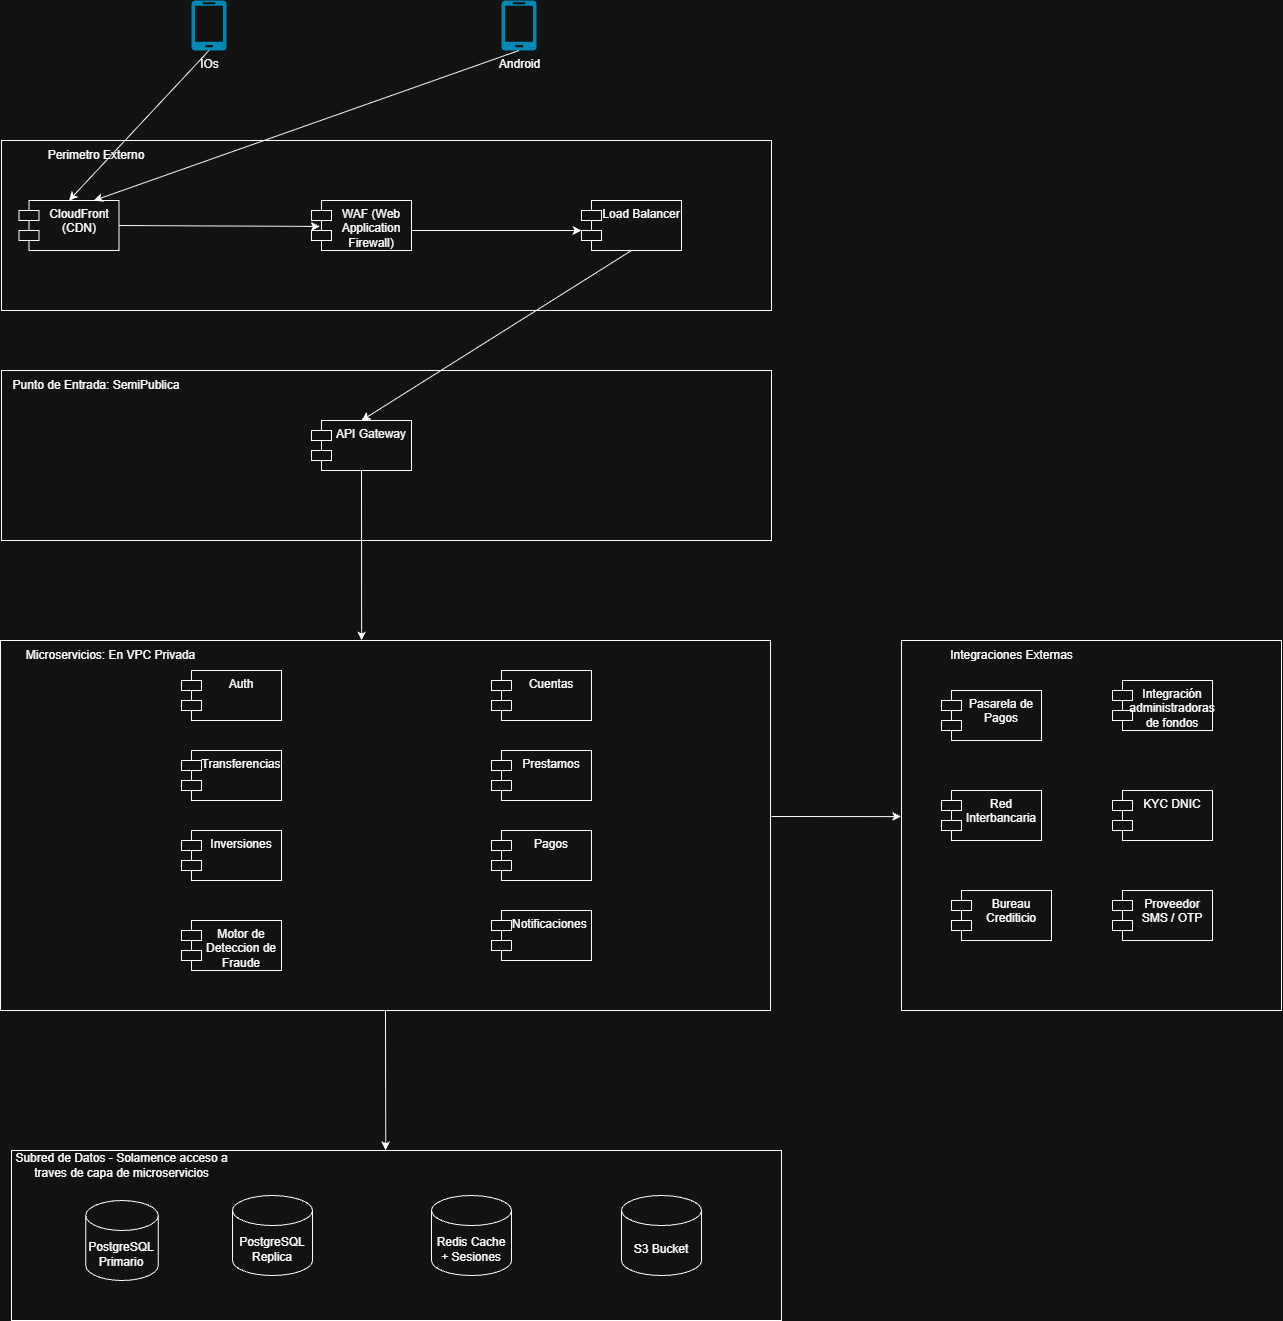

The diagram above was exported from draw.io. Its source (the exported page's mxGraphModel, read from the mxfile embedded in the PNG):
<mxGraphModel dx="2275" dy="905" grid="1" gridSize="10" guides="1" tooltips="1" connect="1" arrows="1" fold="1" page="1" pageScale="1" pageWidth="827" pageHeight="1169" math="0" shadow="0">
  <root>
    <mxCell id="0" />
    <mxCell id="1" parent="0" />
    <mxCell id="Kz21bb5bXgKDVVpMeSJz-14" parent="1" style="rounded=0;whiteSpace=wrap;html=1;" value="" vertex="1">
      <mxGeometry height="170" width="770" x="30" y="400" as="geometry" />
    </mxCell>
    <mxCell id="Kz21bb5bXgKDVVpMeSJz-7" parent="1" style="rounded=0;whiteSpace=wrap;html=1;" value="" vertex="1">
      <mxGeometry height="170" width="770" x="30" y="170" as="geometry" />
    </mxCell>
    <mxCell id="Kz21bb5bXgKDVVpMeSJz-1" parent="1" style="verticalLabelPosition=bottom;html=1;verticalAlign=top;align=center;strokeColor=none;fillColor=#00BEF2;shape=mxgraph.azure.mobile;pointerEvents=1;" value="IOs" vertex="1">
      <mxGeometry height="50" width="35" x="220" y="30" as="geometry" />
    </mxCell>
    <mxCell id="Kz21bb5bXgKDVVpMeSJz-2" parent="1" style="verticalLabelPosition=bottom;html=1;verticalAlign=top;align=center;strokeColor=none;fillColor=#00BEF2;shape=mxgraph.azure.mobile;pointerEvents=1;" value="Android&lt;div&gt;&lt;br&gt;&lt;/div&gt;" vertex="1">
      <mxGeometry height="50" width="35" x="530" y="30" as="geometry" />
    </mxCell>
    <mxCell id="Kz21bb5bXgKDVVpMeSJz-3" parent="1" style="shape=module;align=left;spacingLeft=20;align=center;verticalAlign=top;whiteSpace=wrap;html=1;" value="Load Balancer" vertex="1">
      <mxGeometry height="50" width="100" x="610" y="230" as="geometry" />
    </mxCell>
    <mxCell id="Kz21bb5bXgKDVVpMeSJz-4" parent="1" style="shape=module;align=left;spacingLeft=20;align=center;verticalAlign=top;whiteSpace=wrap;html=1;" value="WAF (Web Application Firewall)" vertex="1">
      <mxGeometry height="50" width="100" x="340" y="230" as="geometry" />
    </mxCell>
    <mxCell id="Kz21bb5bXgKDVVpMeSJz-5" parent="1" style="shape=module;align=left;spacingLeft=20;align=center;verticalAlign=top;whiteSpace=wrap;html=1;" value="CloudFront (CDN)" vertex="1">
      <mxGeometry height="50" width="100" x="47.5" y="230" as="geometry" />
    </mxCell>
    <mxCell id="Kz21bb5bXgKDVVpMeSJz-8" parent="1" style="text;html=1;whiteSpace=wrap;strokeColor=none;fillColor=none;align=center;verticalAlign=middle;rounded=0;" value="Perimetro Externo" vertex="1">
      <mxGeometry height="30" width="190" x="30" y="170" as="geometry" />
    </mxCell>
    <mxCell id="Kz21bb5bXgKDVVpMeSJz-9" edge="1" parent="1" source="Kz21bb5bXgKDVVpMeSJz-1" style="endArrow=classic;html=1;rounded=0;exitX=0.5;exitY=1;exitDx=0;exitDy=0;exitPerimeter=0;entryX=0.5;entryY=0;entryDx=0;entryDy=0;" target="Kz21bb5bXgKDVVpMeSJz-5" value="">
      <mxGeometry height="50" relative="1" width="50" as="geometry">
        <mxPoint x="390" y="320" as="sourcePoint" />
        <mxPoint x="440" y="270" as="targetPoint" />
      </mxGeometry>
    </mxCell>
    <mxCell id="Kz21bb5bXgKDVVpMeSJz-10" edge="1" parent="1" source="Kz21bb5bXgKDVVpMeSJz-2" style="endArrow=classic;html=1;rounded=0;exitX=0.5;exitY=1;exitDx=0;exitDy=0;exitPerimeter=0;entryX=0.75;entryY=0;entryDx=0;entryDy=0;" target="Kz21bb5bXgKDVVpMeSJz-5" value="">
      <mxGeometry height="50" relative="1" width="50" as="geometry">
        <mxPoint x="258" y="170" as="sourcePoint" />
        <mxPoint x="240" y="260" as="targetPoint" />
      </mxGeometry>
    </mxCell>
    <mxCell id="Kz21bb5bXgKDVVpMeSJz-11" edge="1" parent="1" source="Kz21bb5bXgKDVVpMeSJz-5" style="endArrow=classic;html=1;rounded=0;exitX=1;exitY=0.5;exitDx=0;exitDy=0;entryX=0.083;entryY=0.519;entryDx=0;entryDy=0;entryPerimeter=0;" target="Kz21bb5bXgKDVVpMeSJz-4" value="">
      <mxGeometry height="50" relative="1" width="50" as="geometry">
        <mxPoint x="390" y="320" as="sourcePoint" />
        <mxPoint x="440" y="270" as="targetPoint" />
      </mxGeometry>
    </mxCell>
    <mxCell id="Kz21bb5bXgKDVVpMeSJz-12" edge="1" parent="1" style="endArrow=classic;html=1;rounded=0;exitX=1;exitY=0.5;exitDx=0;exitDy=0;" value="">
      <mxGeometry height="50" relative="1" width="50" as="geometry">
        <mxPoint x="440" y="260" as="sourcePoint" />
        <mxPoint x="610" y="260" as="targetPoint" />
      </mxGeometry>
    </mxCell>
    <mxCell id="Kz21bb5bXgKDVVpMeSJz-13" parent="1" style="shape=module;align=left;spacingLeft=20;align=center;verticalAlign=top;whiteSpace=wrap;html=1;" value="API Gateway" vertex="1">
      <mxGeometry height="50" width="100" x="340" y="450" as="geometry" />
    </mxCell>
    <mxCell id="Kz21bb5bXgKDVVpMeSJz-15" parent="1" style="text;html=1;whiteSpace=wrap;strokeColor=none;fillColor=none;align=center;verticalAlign=middle;rounded=0;" value="Punto de Entrada: SemiPublica" vertex="1">
      <mxGeometry height="30" width="190" x="30" y="400" as="geometry" />
    </mxCell>
    <mxCell id="Kz21bb5bXgKDVVpMeSJz-16" edge="1" parent="1" source="Kz21bb5bXgKDVVpMeSJz-3" style="endArrow=classic;html=1;rounded=0;exitX=0.5;exitY=1;exitDx=0;exitDy=0;entryX=0.5;entryY=0;entryDx=0;entryDy=0;" target="Kz21bb5bXgKDVVpMeSJz-13" value="">
      <mxGeometry height="50" relative="1" width="50" as="geometry">
        <mxPoint x="490" y="330" as="sourcePoint" />
        <mxPoint x="550" y="420" as="targetPoint" />
      </mxGeometry>
    </mxCell>
    <mxCell id="Kz21bb5bXgKDVVpMeSJz-17" parent="1" style="rounded=0;whiteSpace=wrap;html=1;" value="&lt;span style=&quot;color: rgba(0, 0, 0, 0); font-family: monospace; font-size: 0px; text-align: start; white-space: nowrap;&quot;&gt;%3CmxGraphModel%3E%3Croot%3E%3CmxCell%20id%3D%220%22%2F%3E%3CmxCell%20id%3D%221%22%20parent%3D%220%22%2F%3E%3CmxCell%20id%3D%222%22%20parent%3D%221%22%20style%3D%22text%3Bhtml%3D1%3BwhiteSpace%3Dwrap%3BstrokeColor%3Dnone%3BfillColor%3Dnone%3Balign%3Dcenter%3BverticalAlign%3Dmiddle%3Brounded%3D0%3B%22%20value%3D%22Punto%20de%20Entrada%3A%20SemiPublica%22%20vertex%3D%221%22%3E%3CmxGeometry%20height%3D%2230%22%20width%3D%22190%22%20x%3D%2230%22%20y%3D%22400%22%20as%3D%22geometry%22%2F%3E%3C%2FmxCell%3E%3C%2Froot%3E%3C%2FmxGraphModel%3E&lt;/span&gt;" vertex="1">
      <mxGeometry height="370" width="770" x="29" y="670" as="geometry" />
    </mxCell>
    <mxCell id="Kz21bb5bXgKDVVpMeSJz-18" parent="1" style="shape=module;align=left;spacingLeft=20;align=center;verticalAlign=top;whiteSpace=wrap;html=1;" value="Pagos" vertex="1">
      <mxGeometry height="50" width="100" x="520" y="860" as="geometry" />
    </mxCell>
    <mxCell id="Kz21bb5bXgKDVVpMeSJz-19" parent="1" style="shape=module;align=left;spacingLeft=20;align=center;verticalAlign=top;whiteSpace=wrap;html=1;" value="Inversiones" vertex="1">
      <mxGeometry height="50" width="100" x="210" y="860" as="geometry" />
    </mxCell>
    <mxCell id="Kz21bb5bXgKDVVpMeSJz-20" parent="1" style="shape=module;align=left;spacingLeft=20;align=center;verticalAlign=top;whiteSpace=wrap;html=1;" value="Prestamos" vertex="1">
      <mxGeometry height="50" width="100" x="520" y="780" as="geometry" />
    </mxCell>
    <mxCell id="Kz21bb5bXgKDVVpMeSJz-21" parent="1" style="shape=module;align=left;spacingLeft=20;align=center;verticalAlign=top;whiteSpace=wrap;html=1;" value="Transferencias" vertex="1">
      <mxGeometry height="50" width="100" x="210" y="780" as="geometry" />
    </mxCell>
    <mxCell id="Kz21bb5bXgKDVVpMeSJz-22" parent="1" style="shape=module;align=left;spacingLeft=20;align=center;verticalAlign=top;whiteSpace=wrap;html=1;" value="Cuentas" vertex="1">
      <mxGeometry height="50" width="100" x="520" y="700" as="geometry" />
    </mxCell>
    <mxCell id="Kz21bb5bXgKDVVpMeSJz-23" parent="1" style="shape=module;align=left;spacingLeft=20;align=center;verticalAlign=top;whiteSpace=wrap;html=1;" value="Auth" vertex="1">
      <mxGeometry height="50" width="100" x="210" y="700" as="geometry" />
    </mxCell>
    <mxCell id="Kz21bb5bXgKDVVpMeSJz-24" parent="1" style="shape=module;align=left;spacingLeft=20;align=center;verticalAlign=top;whiteSpace=wrap;html=1;" value="Motor de Deteccion de Fraude" vertex="1">
      <mxGeometry height="50" width="100" x="210" y="950" as="geometry" />
    </mxCell>
    <mxCell id="Kz21bb5bXgKDVVpMeSJz-25" parent="1" style="shape=module;align=left;spacingLeft=20;align=center;verticalAlign=top;whiteSpace=wrap;html=1;" value="Notificaciones&amp;nbsp;" vertex="1">
      <mxGeometry height="50" width="100" x="520" y="940" as="geometry" />
    </mxCell>
    <mxCell id="Kz21bb5bXgKDVVpMeSJz-26" parent="1" style="text;html=1;whiteSpace=wrap;strokeColor=none;fillColor=none;align=center;verticalAlign=middle;rounded=0;" value="Microservicios: En VPC Privada" vertex="1">
      <mxGeometry height="30" width="221" x="29" y="670" as="geometry" />
    </mxCell>
    <mxCell id="Kz21bb5bXgKDVVpMeSJz-27" edge="1" parent="1" source="Kz21bb5bXgKDVVpMeSJz-13" style="endArrow=classic;html=1;rounded=0;exitX=0.5;exitY=1;exitDx=0;exitDy=0;entryX=0.469;entryY=0;entryDx=0;entryDy=0;entryPerimeter=0;" target="Kz21bb5bXgKDVVpMeSJz-17" value="">
      <mxGeometry height="50" relative="1" width="50" as="geometry">
        <mxPoint x="750" y="380" as="sourcePoint" />
        <mxPoint x="480" y="550" as="targetPoint" />
      </mxGeometry>
    </mxCell>
    <mxCell id="Kz21bb5bXgKDVVpMeSJz-28" parent="1" style="rounded=0;whiteSpace=wrap;html=1;" value="" vertex="1">
      <mxGeometry height="170" width="770" x="40" y="1180" as="geometry" />
    </mxCell>
    <mxCell id="Kz21bb5bXgKDVVpMeSJz-29" parent="1" style="text;html=1;whiteSpace=wrap;strokeColor=none;fillColor=none;align=center;verticalAlign=middle;rounded=0;" value="Subred de Datos - Solamence acceso a traves de capa de microservicios" vertex="1">
      <mxGeometry height="30" width="221" x="40" y="1180" as="geometry" />
    </mxCell>
    <mxCell id="Kz21bb5bXgKDVVpMeSJz-30" parent="1" style="shape=cylinder3;whiteSpace=wrap;html=1;boundedLbl=1;backgroundOutline=1;size=15;" value="PostgreSQL Primario" vertex="1">
      <mxGeometry height="80" width="72.5" x="114.25" y="1230" as="geometry" />
    </mxCell>
    <mxCell id="Kz21bb5bXgKDVVpMeSJz-31" parent="1" style="shape=cylinder3;whiteSpace=wrap;html=1;boundedLbl=1;backgroundOutline=1;size=15;" value="PostgreSQL Replica" vertex="1">
      <mxGeometry height="80" width="80" x="261" y="1225" as="geometry" />
    </mxCell>
    <mxCell id="Kz21bb5bXgKDVVpMeSJz-32" parent="1" style="shape=cylinder3;whiteSpace=wrap;html=1;boundedLbl=1;backgroundOutline=1;size=15;" value="Redis Cache + Sesiones" vertex="1">
      <mxGeometry height="80" width="80" x="460" y="1225" as="geometry" />
    </mxCell>
    <mxCell id="Kz21bb5bXgKDVVpMeSJz-33" edge="1" parent="1" source="Kz21bb5bXgKDVVpMeSJz-17" style="endArrow=classic;html=1;rounded=0;exitX=0.5;exitY=1;exitDx=0;exitDy=0;entryX=0.486;entryY=-0.001;entryDx=0;entryDy=0;entryPerimeter=0;" target="Kz21bb5bXgKDVVpMeSJz-28" value="">
      <mxGeometry height="50" relative="1" width="50" as="geometry">
        <mxPoint x="380" y="1250" as="sourcePoint" />
        <mxPoint x="430" y="1200" as="targetPoint" />
      </mxGeometry>
    </mxCell>
    <mxCell id="Kz21bb5bXgKDVVpMeSJz-34" parent="1" style="shape=cylinder3;whiteSpace=wrap;html=1;boundedLbl=1;backgroundOutline=1;size=15;" value="S3 Bucket" vertex="1">
      <mxGeometry height="80" width="80" x="650" y="1225" as="geometry" />
    </mxCell>
    <mxCell id="Kz21bb5bXgKDVVpMeSJz-35" parent="1" style="rounded=0;whiteSpace=wrap;html=1;" value="&lt;span style=&quot;color: rgba(0, 0, 0, 0); font-family: monospace; font-size: 0px; text-align: start; white-space: nowrap;&quot;&gt;%3CmxGraphModel%3E%3Croot%3E%3CmxCell%20id%3D%220%22%2F%3E%3CmxCell%20id%3D%221%22%20parent%3D%220%22%2F%3E%3CmxCell%20id%3D%222%22%20parent%3D%221%22%20style%3D%22text%3Bhtml%3D1%3BwhiteSpace%3Dwrap%3BstrokeColor%3Dnone%3BfillColor%3Dnone%3Balign%3Dcenter%3BverticalAlign%3Dmiddle%3Brounded%3D0%3B%22%20value%3D%22Punto%20de%20Entrada%3A%20SemiPublica%22%20vertex%3D%221%22%3E%3CmxGeometry%20height%3D%2230%22%20width%3D%22190%22%20x%3D%2230%22%20y%3D%22400%22%20as%3D%22geometry%22%2F%3E%3C%2FmxCell%3E%3C%2Froot%3E%3C%2FmxGraphModel%3E&lt;/span&gt;" vertex="1">
      <mxGeometry height="370" width="380" x="930" y="670" as="geometry" />
    </mxCell>
    <mxCell id="Kz21bb5bXgKDVVpMeSJz-36" parent="1" style="text;html=1;whiteSpace=wrap;strokeColor=none;fillColor=none;align=center;verticalAlign=middle;rounded=0;" value="Integraciones Externas" vertex="1">
      <mxGeometry height="30" width="221" x="930" y="670" as="geometry" />
    </mxCell>
    <mxCell id="Kz21bb5bXgKDVVpMeSJz-37" parent="1" style="shape=module;align=left;spacingLeft=20;align=center;verticalAlign=top;whiteSpace=wrap;html=1;" value="Pasarela de Pagos" vertex="1">
      <mxGeometry height="50" width="100" x="970" y="720" as="geometry" />
    </mxCell>
    <mxCell id="Kz21bb5bXgKDVVpMeSJz-38" parent="1" style="shape=module;align=left;spacingLeft=20;align=center;verticalAlign=top;whiteSpace=wrap;html=1;" value="Red Interbancaria" vertex="1">
      <mxGeometry height="50" width="100" x="970" y="820" as="geometry" />
    </mxCell>
    <mxCell id="Kz21bb5bXgKDVVpMeSJz-39" parent="1" style="shape=module;align=left;spacingLeft=20;align=center;verticalAlign=top;whiteSpace=wrap;html=1;" value="Bureau Crediticio" vertex="1">
      <mxGeometry height="50" width="100" x="980" y="920" as="geometry" />
    </mxCell>
    <mxCell id="Kz21bb5bXgKDVVpMeSJz-40" parent="1" style="shape=module;align=left;spacingLeft=20;align=center;verticalAlign=top;whiteSpace=wrap;html=1;" value="KYC DNIC" vertex="1">
      <mxGeometry height="50" width="100" x="1141" y="820" as="geometry" />
    </mxCell>
    <mxCell id="Kz21bb5bXgKDVVpMeSJz-41" edge="1" parent="1" style="endArrow=classic;html=1;rounded=0;entryX=-0.001;entryY=0.476;entryDx=0;entryDy=0;entryPerimeter=0;" target="Kz21bb5bXgKDVVpMeSJz-35" value="">
      <mxGeometry height="50" relative="1" width="50" as="geometry">
        <mxPoint x="800" y="846" as="sourcePoint" />
        <mxPoint x="860" y="800" as="targetPoint" />
      </mxGeometry>
    </mxCell>
    <mxCell id="Kz21bb5bXgKDVVpMeSJz-42" parent="1" style="shape=module;align=left;spacingLeft=20;align=center;verticalAlign=top;whiteSpace=wrap;html=1;" value="Integración administradoras de fondos" vertex="1">
      <mxGeometry height="50" width="100" x="1141" y="710" as="geometry" />
    </mxCell>
    <mxCell id="Kz21bb5bXgKDVVpMeSJz-43" parent="1" style="shape=module;align=left;spacingLeft=20;align=center;verticalAlign=top;whiteSpace=wrap;html=1;" value="&lt;span style=&quot;font-size: 12px;&quot;&gt;Proveedor SMS / OTP&lt;/span&gt;" vertex="1">
      <mxGeometry height="50" width="100" x="1141" y="920" as="geometry" />
    </mxCell>
  </root>
</mxGraphModel>